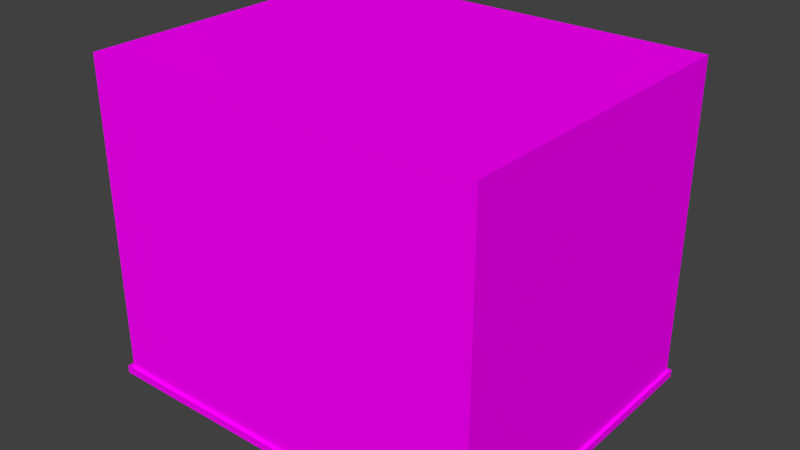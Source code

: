 # Source: sauna.blend  (saved by Blender 2.68.0; exported with 4.5.12 LTS)
import bpy
from mathutils import Matrix  # noqa: F401  (used for matrix-valued properties, if any)

bpy.ops.wm.read_factory_settings(use_empty=True)
scene = bpy.context.scene
scene.name = 'Scene'

# ---- collections
col_collection_1 = bpy.data.collections.new('Collection 1'); scene.collection.children.link(col_collection_1)

# ---- images (referenced by path relative to the original .blend; pixels are not part of the script)
import os
ASSET_DIR = os.environ.get("B2B_ASSET_DIR", "")  # directory of the original .blend (textures are referenced by path, not embedded)
HERE = os.path.dirname(os.path.abspath(__file__))  # packed textures are extracted next to this script under _unpacked/

def load_image(name, relpath, width, height, colorspace="sRGB"):
    """Load a texture the original file referenced (path relative to the .blend, or extracted next to this script)."""
    p = next((c for c in (os.path.join(HERE, relpath), os.path.join(ASSET_DIR, relpath)) if relpath and os.path.exists(c)), "")
    if p:
        img = bpy.data.images.load(p, check_existing=True)
        img.name = name
    else:  # same state as the original file: an image datablock whose file is absent (Cycles renders it pink)
        img = bpy.data.images.new(name, width, height)
        img.source = "FILE"
        img.filepath = "//" + (relpath or name)
    img.colorspace_settings.name = colorspace
    return img
img_wallwooden_jpg = load_image('WallWooden.jpg', 'textures/WallWooden.jpg', 1024, 1024, 'sRGB')
img_floorconcrete_jpg = load_image('FloorConcrete.jpg', 'textures/FloorConcrete.jpg', 1024, 1024, 'sRGB')

# ---- materials (node trees are filled in below, after node groups)
mat_wallwooden = bpy.data.materials.new('WallWooden')
mat_wallwooden.alpha_threshold = 0.0
mat_wallwooden.roughness = 0.5
mat_wallwooden.line_color = (0.0, 0.0, 0.0, 1.0)
mat_floorconcrete = bpy.data.materials.new('FloorConcrete')
mat_floorconcrete.alpha_threshold = 0.0
mat_floorconcrete.roughness = 0.5
mat_floorconcrete.line_color = (0.0, 0.0, 0.0, 1.0)

# ---- material node trees
mat_wallwooden.use_nodes = True; mat_wallwooden.node_tree.nodes.clear()
_N = mat_wallwooden.node_tree.nodes; _L = mat_wallwooden.node_tree.links
n0 = _N.new('ShaderNodeOutputMaterial'); n0.name = 'Material Output'; n0.location = (300, 300)
n1 = _N.new('ShaderNodeBsdfDiffuse'); n1.name = 'Diffuse BSDF'; n1.location = (10, 300)
n2 = _N.new('ShaderNodeTexImage'); n2.name = 'Image Texture'; n2.location = (-180, 300)
n2.width = 140
n2.image = img_wallwooden_jpg
_L.new(n1.outputs[0], n0.inputs[0])
_L.new(n2.outputs[0], n1.inputs[0])
n0.is_active_output = True
mat_floorconcrete.use_nodes = True; mat_floorconcrete.node_tree.nodes.clear()
_N = mat_floorconcrete.node_tree.nodes; _L = mat_floorconcrete.node_tree.links
n0 = _N.new('ShaderNodeOutputMaterial'); n0.name = 'Material Output'; n0.location = (300, 300)
n1 = _N.new('ShaderNodeBsdfDiffuse'); n1.name = 'Diffuse BSDF'; n1.location = (10, 300)
n2 = _N.new('ShaderNodeTexImage'); n2.name = 'Image Texture'; n2.location = (-180, 300)
n2.width = 140
n2.image = img_floorconcrete_jpg
_L.new(n1.outputs[0], n0.inputs[0])
_L.new(n2.outputs[0], n1.inputs[0])
n0.is_active_output = True

# ---- world
world_world = bpy.data.worlds.new('World'); scene.world = world_world
world_world.color = (0.05088, 0.05088, 0.05088)
world_world.use_sun_shadow = False
world_world.sun_shadow_jitter_overblur = 0.0
world_world.cycles.sampling_method = 'MANUAL'
world_world.cycles.sample_map_resolution = 256

# ---- meshes
me_cube_001 = bpy.data.meshes.new('Cube.001')
me_cube_001.from_pydata([(5.898, 8.459, 3.97), (5.898, 8.459, -7.669), (-0.1526, 8.459, -7.669), (-0.1526, 8.459, 3.97), (5.898, 8.459, 0.2972), (-0.1526, 8.459, 0.2972), (5.898, 8.459, -0.01828), (-0.1526, 8.459, -0.01828), (5.898, 8.459, -0.988), (-0.1526, 8.459, -0.988), (5.898, 8.459, -1.327), (-0.1526, 8.459, -1.327), (5.248, 8.459, -7.669), (5.248, 8.459, 3.97), (5.248, 7.82, -0.452), (5.248, 7.82, -0.7675), (5.248, 7.82, -1.737), (5.248, 7.82, -2.077), (4.481, 8.459, 3.97), (4.481, 7.82, -0.452), (4.481, 7.82, -0.7675), (4.481, 7.82, -1.737), (4.481, 7.82, -2.077), (4.481, 8.459, -7.669), (4.865, 8.459, 3.97), (4.865, 7.82, -0.452), (4.865, 7.82, -0.7675), (4.865, 7.82, -1.737), (4.865, 7.82, -2.077), (4.865, 8.459, -7.669), (5.248, 7.553, -0.452), (5.248, 7.553, -0.7675), (5.248, 7.553, -1.737), (5.248, 7.553, -2.077), (4.481, 7.553, -0.452), (4.481, 7.553, -0.7675), (4.481, 7.553, -1.737), (4.481, 7.553, -2.077), (4.865, 7.553, -0.452), (4.865, 7.553, -0.7675), (4.865, 7.553, -1.737), (4.865, 7.553, -2.077), (4.481, 7.233, -0.452), (4.481, 7.233, -0.7675), (4.481, 7.233, -1.737), (4.481, 7.233, -2.077), (4.865, 7.233, -0.452), (4.865, 7.233, -0.7675), (4.865, 7.233, -1.737), (4.865, 7.233, -2.077), (4.481, 7.553, -0.1648), (4.865, 7.553, -0.1648), (4.481, 7.233, -0.1648), (4.865, 7.233, -0.1648), (4.481, 7.553, -2.336), (4.865, 7.553, -2.336), (4.481, 7.233, -2.336), (4.865, 7.233, -2.336), (0.01485, 8.459, 3.97), (0.01485, 7.82, -0.452), (0.01485, 7.82, -0.7675), (0.01485, 7.82, -1.737), (0.01485, 7.82, -2.077), (0.01485, 8.459, -7.669), (5.898, 8.459, 3.841), (-0.1526, 8.459, 3.841), (5.248, 7.82, 3.815), (4.481, 7.82, 3.815), (4.865, 7.82, 3.815), (0.01485, 7.82, 3.815), (5.755, 8.459, -7.669), (5.755, 8.459, 3.97), (5.755, 7.82, -0.452), (5.755, 7.82, -0.7675), (5.755, 7.82, -1.737), (5.755, 7.82, -2.077), (5.755, 7.82, 3.815), (5.898, 8.459, -7.482), (-0.1526, 8.459, -7.482), (5.248, 7.82, -7.504), (4.481, 7.82, -7.504), (4.865, 7.82, -7.504), (0.01485, 7.82, -7.504), (5.755, 7.82, -7.504), (0.01485, 7.82, -0.452), (0.01485, 7.82, -0.7675), (0.01485, 7.82, -1.737), (0.01485, 7.82, -2.077), (5.248, 7.82, 3.815), (4.481, 7.82, 3.815), (4.865, 7.82, 3.815), (0.01485, 7.82, 3.815), (5.755, 7.82, -0.452), (5.755, 7.82, -0.7675), (5.755, 7.82, -1.737), (5.755, 7.82, -2.077), (5.755, 7.82, 3.815), (5.248, 7.82, -7.504), (4.481, 7.82, -7.504), (4.865, 7.82, -7.504), (0.01485, 7.82, -7.504), (5.755, 7.82, -7.504), (5.898, 7.912, 3.97), (5.898, 7.912, -7.669), (-0.1526, 7.912, -7.669), (-0.1526, 7.912, 3.97), (5.898, 7.912, -0.452), (-0.1526, 7.912, -0.452), (5.898, 7.912, -0.7675), (-0.1526, 7.912, -0.7675), (5.898, 7.912, -1.737), (-0.1526, 7.912, -1.737), (5.898, 7.912, -2.077), (-0.1526, 7.912, -2.077), (5.248, 7.912, -7.669), (5.248, 7.912, 3.97), (4.481, 7.912, 3.97), (4.481, 7.912, -7.669), (4.865, 7.912, 3.97), (4.865, 7.912, -7.669), (0.01485, 7.912, 3.97), (0.01485, 7.912, -0.452), (0.01485, 7.912, -0.7675), (0.01485, 7.912, -1.737), (0.01485, 7.912, -2.077), (0.01485, 7.912, -7.669), (5.898, 7.912, 3.815), (-0.1526, 7.912, 3.815), (5.248, 7.912, 3.815), (4.481, 7.912, 3.815), (4.865, 7.912, 3.815), (0.01485, 7.912, 3.815), (5.755, 7.912, -7.669), (5.755, 7.912, 3.97), (5.755, 7.912, -0.452), (5.755, 7.912, -0.7675), (5.755, 7.912, -1.737), (5.755, 7.912, -2.077), (5.755, 7.912, 3.815), (5.898, 7.912, -7.504), (-0.1526, 7.912, -7.504), (5.248, 7.912, -7.504), (4.481, 7.912, -7.504), (4.865, 7.912, -7.504), (0.01485, 7.912, -7.504), (5.755, 7.912, -7.504)], [], [(81, 79, 97, 99), (95, 137, 136, 94), (113, 140, 144, 124), (137, 145, 139, 112), (62, 82, 100, 87), (115, 128, 138, 133), (141, 114, 132, 145), (105, 127, 131, 120), (116, 129, 130, 118), (60, 61, 86, 85), (120, 131, 129, 116), (118, 130, 128, 115), (66, 68, 90, 88), (68, 25, 14, 66), (133, 138, 126, 102), (111, 113, 124, 123), (21, 36, 40, 27), (26, 27, 16, 15), (20, 35, 34, 19), (109, 111, 123, 122), (69, 59, 19, 67), (107, 109, 122, 121), (59, 60, 20, 19), (60, 61, 21, 20), (61, 62, 22, 21), (75, 74, 94, 95), (67, 19, 25, 68), (127, 107, 121, 131), (26, 39, 35, 20), (20, 21, 27, 26), (16, 32, 33, 17), (140, 104, 125, 144), (38, 39, 31, 30), (40, 41, 33, 32), (45, 56, 57, 49), (42, 52, 50, 34), (28, 41, 37, 22), (22, 37, 36, 21), (25, 38, 30, 14), (15, 31, 39, 26), (14, 30, 31, 15), (27, 40, 32, 16), (19, 34, 38, 25), (17, 33, 41, 28), (42, 43, 47, 46), (44, 45, 49, 48), (37, 45, 44, 36), (40, 48, 49, 41), (35, 43, 42, 34), (38, 46, 47, 39), (36, 44, 43, 35), (47, 43, 44, 48), (39, 47, 48, 40), (40, 39, 35, 36), (50, 52, 53, 51), (46, 53, 52, 42), (34, 50, 51, 38), (38, 51, 53, 46), (55, 57, 56, 54), (41, 37, 54, 55), (37, 54, 56, 45), (49, 57, 55, 41), (142, 117, 119, 143), (144, 125, 117, 142), (143, 119, 114, 141), (136, 137, 112, 110), (73, 72, 92, 93), (82, 80, 98, 100), (66, 14, 72, 76), (135, 136, 110, 108), (14, 15, 73, 72), (15, 16, 74, 73), (16, 17, 75, 74), (134, 135, 108, 106), (83, 75, 95, 101), (61, 62, 87, 86), (138, 134, 106, 126), (145, 132, 103, 139), (28, 81, 79, 17), (62, 82, 80, 22), (22, 80, 81, 28), (17, 79, 83, 75), (89, 129, 131, 91), (100, 144, 142, 98), (85, 122, 123, 86), (93, 135, 134, 92), (97, 141, 145, 101), (96, 138, 128, 88), (91, 131, 121, 84), (90, 130, 129, 89), (98, 142, 143, 99), (76, 66, 88, 96), (68, 67, 89, 90), (69, 59, 84, 91), (80, 81, 99, 98), (74, 73, 93, 94), (59, 60, 85, 84), (72, 76, 96, 92), (79, 83, 101, 97), (67, 69, 91, 89), (101, 145, 137, 95), (92, 134, 138, 96), (84, 121, 122, 85), (99, 143, 141, 97), (88, 128, 130, 90), (94, 136, 135, 93), (86, 123, 124, 87), (87, 124, 144, 100), (64, 0, 102, 126), (6, 4, 106, 108), (10, 8, 110, 112), (139, 103, 1, 77), (70, 1, 103, 132), (29, 12, 114, 119), (119, 117, 23, 29), (125, 104, 2, 63), (78, 2, 104, 140), (113, 111, 9, 11), (109, 107, 5, 7), (127, 105, 3, 65), (58, 3, 105, 120), (133, 102, 0, 71), (126, 106, 4, 64), (8, 6, 108, 110), (77, 10, 112, 139), (132, 114, 12, 70), (63, 23, 117, 125), (140, 113, 11, 78), (111, 109, 7, 9), (65, 5, 107, 127), (120, 116, 18, 58), (24, 18, 116, 118), (118, 115, 13, 24), (71, 13, 115, 133)])
_uv = me_cube_001.uv_layers.new(name='UVMap')
_uv.uv.foreach_set('vector', [0.3991, 0.06831, 0.3812, 0.06748, 0.3805, 0.06703, 0.3987, 0.06764, 0.3787, 0.4884, 0.3746, 0.4862, 0.3739, 0.5103, 0.3787, 0.5112, 0.6689, 0.4716, 0.6524, 0.05737, 0.6472, 0.05942, 0.6605, 0.4729, 0.3746, 0.4862, 0.3584, 0.06156, 0.3542, 0.05888, 0.3676, 0.4839, 0.6562, 0.4746, 0.6461, 0.06113, 0.6455, 0.06213, 0.656, 0.4738, 0.3855, 0.9352, 0.3875, 0.9232, 0.3651, 0.914, 0.3634, 0.9217, 0.3798, 0.06043, 0.3788, 0.04873, 0.358, 0.05307, 0.3584, 0.06156, 0.6613, 0.9248, 0.6617, 0.9204, 0.6565, 0.9188, 0.658, 0.926, 0.4274, 0.9435, 0.4275, 0.9288, 0.4069, 0.9274, 0.4059, 0.9413, 0.6568, 0.5704, 0.656, 0.4985, 0.6564, 0.4984, 0.6572, 0.5705, 0.658, 0.926, 0.6565, 0.9188, 0.4275, 0.9288, 0.4274, 0.9435, 0.4059, 0.9413, 0.4069, 0.9274, 0.3875, 0.9232, 0.3855, 0.9352, 0.3892, 0.9153, 0.4077, 0.9174, 0.4074, 0.9189, 0.3886, 0.9161, 0.4077, 0.9174, 0.4156, 0.5846, 0.4023, 0.5833, 0.3892, 0.9153, 0.3634, 0.9217, 0.3651, 0.914, 0.3601, 0.9144, 0.3604, 0.9197, 0.67, 0.4973, 0.6689, 0.4716, 0.6605, 0.4729, 0.6613, 0.498, 0.427, 0.5118, 0.4208, 0.5154, 0.416, 0.5157, 0.415, 0.518, 0.4154, 0.5593, 0.415, 0.518, 0.4017, 0.5135, 0.4022, 0.5643, 0.4275, 0.5653, 0.4212, 0.5615, 0.4217, 0.5714, 0.4282, 0.5838, 0.671, 0.5708, 0.67, 0.4973, 0.6613, 0.498, 0.6622, 0.5706, 0.6552, 0.9171, 0.6576, 0.5926, 0.4282, 0.5838, 0.4267, 0.9169, 0.6711, 0.5949, 0.671, 0.5708, 0.6622, 0.5706, 0.6624, 0.5942, 0.6576, 0.5926, 0.6568, 0.5704, 0.4275, 0.5653, 0.4282, 0.5838, 0.6568, 0.5704, 0.656, 0.4985, 0.427, 0.5118, 0.4275, 0.5653, 0.656, 0.4985, 0.6562, 0.4746, 0.4273, 0.492, 0.427, 0.5118, 0.3782, 0.4908, 0.3795, 0.512, 0.3787, 0.5112, 0.3787, 0.4884, 0.4267, 0.9169, 0.4282, 0.5838, 0.4156, 0.5846, 0.4077, 0.9174, 0.6617, 0.9204, 0.6711, 0.5949, 0.6624, 0.5942, 0.6565, 0.9188, 0.4154, 0.5593, 0.4165, 0.5613, 0.4212, 0.5615, 0.4275, 0.5653, 0.4275, 0.5653, 0.427, 0.5118, 0.415, 0.518, 0.4154, 0.5593, 0.4017, 0.5135, 0.4069, 0.5104, 0.4069, 0.5012, 0.4016, 0.4931, 0.6524, 0.05737, 0.6516, 0.05269, 0.6484, 0.05175, 0.6472, 0.05942, 0.4163, 0.5719, 0.4165, 0.5613, 0.4075, 0.5671, 0.4075, 0.5752, 0.416, 0.5157, 0.4157, 0.5043, 0.4069, 0.5012, 0.4069, 0.5104, 0.4194, 0.5102, 0.4191, 0.5085, 0.4178, 0.5084, 0.4175, 0.5102, 0.4199, 0.5659, 0.4195, 0.5678, 0.42, 0.5698, 0.4217, 0.5714, 0.4147, 0.4917, 0.4157, 0.5043, 0.4212, 0.5045, 0.4273, 0.492, 0.4273, 0.492, 0.4212, 0.5045, 0.4208, 0.5154, 0.427, 0.5118, 0.4156, 0.5846, 0.4163, 0.5719, 0.4075, 0.5752, 0.4023, 0.5833, 0.4022, 0.5643, 0.4075, 0.5671, 0.4165, 0.5613, 0.4154, 0.5593, 0.4023, 0.5833, 0.4075, 0.5752, 0.4075, 0.5671, 0.4022, 0.5643, 0.415, 0.518, 0.416, 0.5157, 0.4069, 0.5104, 0.4017, 0.5135, 0.4282, 0.5838, 0.4217, 0.5714, 0.4163, 0.5719, 0.4156, 0.5846, 0.4016, 0.4931, 0.4069, 0.5012, 0.4157, 0.5043, 0.4147, 0.4917, 0.4199, 0.5659, 0.42, 0.5592, 0.4177, 0.5592, 0.418, 0.5661, 0.4197, 0.5176, 0.4194, 0.5102, 0.4175, 0.5102, 0.4173, 0.5177, 0.4212, 0.5045, 0.4194, 0.5102, 0.4197, 0.5176, 0.4208, 0.5154, 0.416, 0.5157, 0.4173, 0.5177, 0.4175, 0.5102, 0.4157, 0.5043, 0.4212, 0.5615, 0.42, 0.5592, 0.4199, 0.5659, 0.4217, 0.5714, 0.4163, 0.5719, 0.418, 0.5661, 0.4177, 0.5592, 0.4165, 0.5613, 0.4208, 0.5154, 0.4197, 0.5176, 0.42, 0.5592, 0.4212, 0.5615, 0.4177, 0.5592, 0.42, 0.5592, 0.4197, 0.5176, 0.4173, 0.5177, 0.4165, 0.5613, 0.4177, 0.5592, 0.4173, 0.5177, 0.416, 0.5157, 0.416, 0.5157, 0.4165, 0.5613, 0.4212, 0.5615, 0.4208, 0.5154, 0.42, 0.5698, 0.4195, 0.5678, 0.4184, 0.5679, 0.418, 0.57, 0.418, 0.5661, 0.4184, 0.5679, 0.4195, 0.5678, 0.4199, 0.5659, 0.4217, 0.5714, 0.42, 0.5698, 0.418, 0.57, 0.4163, 0.5719, 0.4163, 0.5719, 0.418, 0.57, 0.4184, 0.5679, 0.418, 0.5661, 0.4173, 0.506, 0.4178, 0.5084, 0.4191, 0.5085, 0.4196, 0.5061, 0.4157, 0.5043, 0.4212, 0.5045, 0.4196, 0.5061, 0.4173, 0.506, 0.4212, 0.5045, 0.4196, 0.5061, 0.4191, 0.5085, 0.4194, 0.5102, 0.4175, 0.5102, 0.4178, 0.5084, 0.4173, 0.506, 0.4157, 0.5043, 0.4179, 0.06053, 0.4177, 0.0467, 0.3977, 0.04734, 0.3983, 0.06025, 0.6472, 0.05942, 0.6484, 0.05175, 0.4177, 0.0467, 0.4179, 0.06053, 0.3983, 0.06025, 0.3977, 0.04734, 0.3788, 0.04873, 0.3798, 0.06043, 0.3739, 0.5103, 0.3746, 0.4862, 0.3676, 0.4839, 0.367, 0.5095, 0.3801, 0.5666, 0.379, 0.5856, 0.3794, 0.5875, 0.3791, 0.5678, 0.6461, 0.06113, 0.4176, 0.07008, 0.4178, 0.06877, 0.6455, 0.06213, 0.3892, 0.9153, 0.4023, 0.5833, 0.379, 0.5856, 0.3655, 0.9118, 0.3745, 0.5691, 0.3739, 0.5103, 0.367, 0.5095, 0.3678, 0.5708, 0.4023, 0.5833, 0.4022, 0.5643, 0.3801, 0.5666, 0.379, 0.5856, 0.4022, 0.5643, 0.4017, 0.5135, 0.3795, 0.512, 0.3801, 0.5666, 0.4017, 0.5135, 0.4016, 0.4931, 0.3782, 0.4908, 0.3795, 0.512, 0.3753, 0.5892, 0.3745, 0.5691, 0.3678, 0.5708, 0.3686, 0.5907, 0.3579, 0.06753, 0.3782, 0.4908, 0.3787, 0.4884, 0.3593, 0.06594, 0.656, 0.4985, 0.6562, 0.4746, 0.656, 0.4738, 0.6564, 0.4984, 0.3651, 0.914, 0.3753, 0.5892, 0.3686, 0.5907, 0.3601, 0.9144, 0.3584, 0.06156, 0.358, 0.05307, 0.3549, 0.05116, 0.3542, 0.05888, 0.4147, 0.4917, 0.3991, 0.06831, 0.3812, 0.06748, 0.4016, 0.4931, 0.6562, 0.4746, 0.6461, 0.06113, 0.4176, 0.07008, 0.4273, 0.492, 0.4273, 0.492, 0.4176, 0.07008, 0.3991, 0.06831, 0.4147, 0.4917, 0.4016, 0.4931, 0.3812, 0.06748, 0.3579, 0.06753, 0.3782, 0.4908, 0.4272, 0.9193, 0.4275, 0.9288, 0.6565, 0.9188, 0.6546, 0.9162, 0.6455, 0.06213, 0.6472, 0.05942, 0.4179, 0.06053, 0.4178, 0.06877, 0.6572, 0.5705, 0.6622, 0.5706, 0.6613, 0.498, 0.6564, 0.4984, 0.3791, 0.5678, 0.3745, 0.5691, 0.3753, 0.5892, 0.3794, 0.5875, 0.3805, 0.06703, 0.3798, 0.06043, 0.3584, 0.06156, 0.3593, 0.06594, 0.3667, 0.9115, 0.3651, 0.914, 0.3875, 0.9232, 0.3886, 0.9161, 0.6546, 0.9162, 0.6565, 0.9188, 0.6624, 0.5942, 0.6576, 0.5934, 0.4074, 0.9189, 0.4069, 0.9274, 0.4275, 0.9288, 0.4272, 0.9193, 0.4178, 0.06877, 0.4179, 0.06053, 0.3983, 0.06025, 0.3987, 0.06764, 0.3655, 0.9118, 0.3892, 0.9153, 0.3886, 0.9161, 0.3667, 0.9115, 0.4077, 0.9174, 0.4267, 0.9169, 0.4272, 0.9193, 0.4074, 0.9189, 0.6552, 0.9171, 0.6576, 0.5926, 0.6576, 0.5934, 0.6546, 0.9162, 0.4176, 0.07008, 0.3991, 0.06831, 0.3987, 0.06764, 0.4178, 0.06877, 0.3795, 0.512, 0.3801, 0.5666, 0.3791, 0.5678, 0.3787, 0.5112, 0.6576, 0.5926, 0.6568, 0.5704, 0.6572, 0.5705, 0.6576, 0.5934, 0.379, 0.5856, 0.3655, 0.9118, 0.3667, 0.9115, 0.3794, 0.5875, 0.3812, 0.06748, 0.3579, 0.06753, 0.3593, 0.06594, 0.3805, 0.06703, 0.4267, 0.9169, 0.6552, 0.9171, 0.6546, 0.9162, 0.4272, 0.9193, 0.3593, 0.06594, 0.3584, 0.06156, 0.3746, 0.4862, 0.3787, 0.4884, 0.3794, 0.5875, 0.3753, 0.5892, 0.3651, 0.914, 0.3667, 0.9115, 0.6576, 0.5934, 0.6624, 0.5942, 0.6622, 0.5706, 0.6572, 0.5705, 0.3987, 0.06764, 0.3983, 0.06025, 0.3798, 0.06043, 0.3805, 0.06703, 0.3886, 0.9161, 0.3875, 0.9232, 0.4069, 0.9274, 0.4074, 0.9189, 0.3787, 0.5112, 0.3739, 0.5103, 0.3745, 0.5691, 0.3791, 0.5678, 0.6564, 0.4984, 0.6613, 0.498, 0.6605, 0.4729, 0.656, 0.4738, 0.656, 0.4738, 0.6605, 0.4729, 0.6472, 0.05942, 0.6455, 0.06213, 0.3347, 0.9225, 0.3392, 0.9386, 0.3604, 0.9197, 0.3601, 0.9144, 0.342, 0.6219, 0.3397, 0.6459, 0.3686, 0.5907, 0.3678, 0.5708, 0.3414, 0.5398, 0.3432, 0.558, 0.367, 0.5095, 0.3676, 0.4839, 0.3542, 0.05888, 0.3549, 0.05116, 0.3368, 0.03586, 0.3296, 0.05476, 0.346, 0.02402, 0.3368, 0.03586, 0.3549, 0.05116, 0.358, 0.05307, 0.3948, 0.003942, 0.3724, 0.00931, 0.3788, 0.04873, 0.3977, 0.04734, 0.3977, 0.04734, 0.4177, 0.0467, 0.4173, 0.002776, 0.3948, 0.003942, 0.6484, 0.05175, 0.6516, 0.05269, 0.6671, 0.02866, 0.6551, 0.01615, 0.6762, 0.04746, 0.6671, 0.02866, 0.6516, 0.05269, 0.6524, 0.05737, 0.6689, 0.4716, 0.67, 0.4973, 0.6994, 0.5536, 0.6996, 0.5271, 0.671, 0.5708, 0.6711, 0.5949, 0.6985, 0.6547, 0.6992, 0.6296, 0.6617, 0.9204, 0.6613, 0.9248, 0.6773, 0.9486, 0.685, 0.9331, 0.6657, 0.9616, 0.6773, 0.9486, 0.6613, 0.9248, 0.658, 0.926, 0.3634, 0.9217, 0.3604, 0.9197, 0.3392, 0.9386, 0.3466, 0.9535, 0.3601, 0.9144, 0.3686, 0.5907, 0.3397, 0.6459, 0.3347, 0.9225, 0.3432, 0.558, 0.342, 0.6219, 0.3678, 0.5708, 0.367, 0.5095, 0.3296, 0.05476, 0.3414, 0.5398, 0.3676, 0.4839, 0.3542, 0.05888, 0.358, 0.05307, 0.3788, 0.04873, 0.3724, 0.00931, 0.346, 0.02402, 0.6551, 0.01615, 0.4173, 0.002776, 0.4177, 0.0467, 0.6484, 0.05175, 0.6524, 0.05737, 0.6689, 0.4716, 0.6996, 0.5271, 0.6762, 0.04746, 0.67, 0.4973, 0.671, 0.5708, 0.6992, 0.6296, 0.6994, 0.5536, 0.685, 0.9331, 0.6985, 0.6547, 0.6711, 0.5949, 0.6617, 0.9204, 0.658, 0.926, 0.4274, 0.9435, 0.4274, 0.9913, 0.6657, 0.9616, 0.4007, 0.994, 0.4274, 0.9913, 0.4274, 0.9435, 0.4059, 0.9413, 0.4059, 0.9413, 0.3855, 0.9352, 0.3739, 0.9796, 0.4007, 0.994, 0.3466, 0.9535, 0.3739, 0.9796, 0.3855, 0.9352, 0.3634, 0.9217])
me_cube_001.materials.append(mat_wallwooden)
me_cube_001.use_remesh_preserve_volume = False
me_cube_001.use_remesh_preserve_attributes = False
me_cube_001.use_mirror_vertex_groups = False
me_cube_001.update()
me_cube = bpy.data.meshes.new('Cube')
me_cube.from_pydata([(-10.97, -8.164, 8.164), (-10.97, 8.164, 8.164), (9.168, 8.164, 8.164), (9.168, -8.164, 8.164), (-10.97, -8.164, -8.164), (-10.97, 8.164, -8.164), (9.168, 8.164, -8.164), (9.168, -8.164, -8.164), (6.45, -8.164, 8.164), (6.45, 8.164, 8.164), (6.45, -8.164, -8.164), (6.451, 8.164, -8.164), (-0.7054, -8.164, 8.164), (-0.7054, 8.164, 8.164), (-0.7054, -8.164, -8.164), (-0.7054, 8.164, -8.164), (-10.97, -8.164, 4.804), (-10.97, 8.164, 4.804), (9.168, 8.164, 4.804), (9.168, -8.164, 4.804), (6.45, 8.164, 4.804), (6.45, -8.164, 4.804), (-0.7054, 8.164, 4.804), (-0.7054, -8.164, 4.804), (5.921, 8.164, 4.014), (5.921, 8.164, -7.713), (-0.1757, 8.164, -7.713), (-0.1757, 8.164, 4.014), (6.451, 7.792, -8.164), (-0.7054, 7.792, -8.164), (6.45, 7.792, 4.804), (-0.7054, 7.792, 4.804), (5.921, 7.792, 4.014), (5.921, 7.792, -7.713), (-0.1757, 7.792, -7.713), (-0.1757, 7.792, 4.014), (-10.97, -8.164, -7.775), (-10.97, 8.164, -7.775), (9.168, 8.164, -7.775), (9.168, -8.164, -7.775), (6.451, 8.164, -7.775), (-0.7054, 8.164, -7.775), (6.45, -8.164, -7.775), (-0.7054, -8.164, -7.775), (5.921, 8.164, -7.361), (-0.1757, 8.164, -7.361), (6.451, 7.792, -7.775), (-0.7054, 7.792, -7.775), (5.921, 7.792, -7.361), (-0.1757, 7.792, -7.361), (-11.21, -8.328, -8.168), (-11.21, 8.328, -8.168), (9.332, 8.328, -8.168), (9.332, -8.328, -8.168), (6.56, -8.328, -8.168), (6.451, 8.328, -8.168), (-0.7393, -8.328, -8.168), (-0.7054, 8.328, -8.168), (-11.21, -8.328, -7.771), (-11.21, 8.328, -7.771), (9.332, 8.328, -7.771), (9.332, -8.328, -7.771), (6.451, 8.328, -7.771), (-0.7054, 8.328, -7.771), (6.56, -8.328, -7.771), (-0.7393, -8.328, -7.771)], [], [(8, 9, 2, 3), (29, 15, 5), (37, 36, 58, 59), (14, 4, 50, 56), (36, 43, 65, 58), (21, 8, 3, 19), (12, 13, 9, 8), (28, 10, 7, 6), (23, 12, 8, 21), (0, 1, 13, 12), (11, 28, 6), (15, 41, 63, 57), (16, 0, 12, 23), (0, 16, 17, 1), (9, 20, 18, 2), (2, 18, 19, 3), (42, 21, 19, 39), (13, 22, 20, 9), (43, 23, 21, 42), (1, 17, 22, 13), (36, 16, 23, 43), (44, 48, 32, 24), (26, 34, 33, 25), (45, 49, 34, 26), (24, 32, 35, 27), (48, 46, 30, 32), (34, 29, 28, 33), (49, 47, 29, 34), (32, 30, 31, 35), (22, 31, 30, 20), (41, 47, 31, 22), (40, 46, 28, 11), (16, 36, 37, 17), (20, 40, 38, 18), (18, 38, 39, 19), (17, 37, 41, 22), (43, 42, 64, 65), (42, 39, 61, 64), (40, 11, 55, 62), (25, 33, 48, 44), (27, 35, 49, 45), (33, 28, 46, 48), (35, 31, 47, 49), (15, 29, 47, 41), (20, 30, 46, 40), (58, 50, 51, 59), (62, 55, 52, 60), (60, 52, 53, 61), (59, 51, 57, 63), (54, 64, 61, 53), (56, 65, 64, 54), (50, 58, 65, 56), (4, 5, 51, 50), (5, 15, 57, 51), (38, 40, 62, 60), (7, 10, 54, 53), (10, 14, 56, 54), (39, 38, 60, 61), (11, 6, 52, 55), (41, 37, 59, 63), (6, 7, 53, 52), (4, 14, 29, 5), (29, 14, 10, 28)])
me_cube.polygons.foreach_set('material_index', [0, 1, 0, 1, 0, 0, 0, 1, 0, 0, 1, 0, 0, 0, 0, 0, 0, 0, 0, 0, 0, 0, 0, 0, 0, 0, 0, 0, 0, 0, 0, 0, 0, 0, 0, 0, 0, 0, 0, 0, 0, 0, 0, 0, 0, 1, 1, 1, 1, 1, 1, 1, 1, 1, 0, 1, 1, 0, 1, 0, 1, 1, 1])
_uv = me_cube.uv_layers.new(name='UVMap')
_uv.uv.foreach_set('vector', [0.8556, 0.9077, 0.8568, 0.1088, 0.9897, 0.109, 0.9886, 0.9079, 0.5114, 0.9552, 0.511, 0.9733, 0.02177, 0.9704, 0.5582, 0.01039, 0.04106, 0.01056, 0.03336, 0.001562, 0.5639, 0.002643, 0.514, 0.1937, 0.02401, 0.1921, 0.01234, 0.1844, 0.5122, 0.1857, 0.04106, 0.01056, 0.03569, 0.4759, 0.02854, 0.475, 0.03336, 0.001562, 0.8616, 0.2644, 0.8616, 0.09997, 0.9945, 0.09997, 0.9945, 0.2644, 0.5055, 0.9072, 0.5066, 0.1083, 0.8568, 0.1088, 0.8556, 0.9077, 0.8535, 0.9565, 0.8558, 0.1955, 0.9837, 0.1976, 0.9827, 0.973, 0.5115, 0.2644, 0.5115, 0.09997, 0.8616, 0.09997, 0.8616, 0.2644, 0.003073, 0.9065, 0.004231, 0.1075, 0.5066, 0.1083, 0.5055, 0.9072, 0.8549, 0.9755, 0.8535, 0.9565, 0.9827, 0.973, 0.01306, 0.001485, 0.01452, 0.03224, 0.001582, 0.03317, 8.571e-05, 0.001794, 0.009227, 0.2644, 0.009227, 0.09997, 0.5115, 0.09997, 0.5115, 0.2644, 0.9877, 0.02161, 0.9877, 0.2232, 0.008341, 0.2232, 0.008341, 0.02161, 0.8651, 0.9963, 0.8651, 0.829, 1.0, 0.829, 1.0, 0.9963, 0.9943, 0.01736, 0.9943, 0.2221, -0.0003813, 0.2221, -0.0003813, 0.01736, 0.8616, 0.8797, 0.8616, 0.2644, 0.9945, 0.2644, 0.9945, 0.8797, 0.5089, 0.9963, 0.5089, 0.829, 0.8651, 0.829, 0.8651, 0.9963, 0.5115, 0.8797, 0.5115, 0.2644, 0.8616, 0.2644, 0.8616, 0.8797, -0.002195, 0.9963, -0.002195, 0.829, 0.5089, 0.829, 0.5089, 0.9963, 0.009226, 0.8797, 0.009227, 0.2644, 0.5115, 0.2644, 0.5115, 0.8797, 0.6255, 0.09807, 0.6621, 0.08732, 0.6634, 0.9159, 0.6401, 0.8871, 0.1214, 0.06872, 0.09781, 0.02431, 0.6527, 0.02667, 0.6184, 0.06752, 0.1148, 0.09045, 0.08668, 0.07869, 0.09781, 0.02431, 0.1214, 0.06872, 0.6401, 0.8871, 0.6634, 0.9159, 0.08189, 0.9167, 0.1035, 0.891, 0.6621, 0.08732, 0.6805, 0.03648, 0.6923, 0.9608, 0.6634, 0.9159, 0.09781, 0.02431, 0.04247, 8.658e-05, 0.6822, 8.571e-05, 0.6527, 0.02667, 0.08668, 0.07869, 0.04318, 0.03074, 0.04247, 8.658e-05, 0.09781, 0.02431, 0.6634, 0.9159, 0.6923, 0.9608, 0.04628, 0.9598, 0.08189, 0.9167, 0.02177, 0.9909, 0.04628, 0.9598, 0.6923, 0.9608, 0.7168, 0.9924, 0.01452, 0.03224, 0.04318, 0.03074, 0.04628, 0.9598, 0.02177, 0.9909, 0.7169, 0.03964, 0.6805, 0.03648, 0.6822, 8.571e-05, 0.7188, 0.001624, 0.9877, 0.2232, 0.9877, 0.9776, 0.00834, 0.9776, 0.008341, 0.2232, 0.8651, 0.829, 0.8651, 0.2029, 1.0, 0.2029, 1.0, 0.829, 0.9943, 0.2221, 0.9943, 0.9884, -0.0003807, 0.9884, -0.0003813, 0.2221, -0.002195, 0.829, -0.002197, 0.2029, 0.5089, 0.2028, 0.5089, 0.829, 0.03569, 0.4759, 0.0347, 0.7837, 0.02808, 0.7889, 0.02854, 0.475, 0.0347, 0.7837, 0.03438, 0.9794, 0.02796, 0.987, 0.02808, 0.7889, 0.7169, 0.03964, 0.7188, 0.001624, 0.7349, 0.002066, 0.7329, 0.04084, 0.6184, 0.06752, 0.6527, 0.02667, 0.6621, 0.08732, 0.6255, 0.09807, 0.1035, 0.891, 0.08189, 0.9167, 0.08668, 0.07869, 0.1148, 0.09045, 0.6527, 0.02667, 0.6822, 8.571e-05, 0.6805, 0.03648, 0.6621, 0.08732, 0.08189, 0.9167, 0.04628, 0.9598, 0.04318, 0.03074, 0.08668, 0.07869, 0.01306, 0.001485, 0.04247, 8.658e-05, 0.04318, 0.03074, 0.01452, 0.03224, 0.7168, 0.9924, 0.6923, 0.9608, 0.6805, 0.03648, 0.7169, 0.03964, 0.0028, 0.175, 0.01234, 0.1844, 0.01049, 0.9778, 0.000851, 0.9871, 0.8583, 1.004, 0.8563, 0.9846, 0.9903, 0.9801, 1.001, 0.9895, 1.001, 0.9895, 0.9903, 0.9801, 0.9908, 0.1908, 1.001, 0.1817, 0.000851, 0.9871, 0.01049, 0.9778, 0.5105, 0.9814, 0.51, 1.001, 0.8618, 0.1872, 0.8629, 0.1679, 1.001, 0.1817, 0.9908, 0.1908, 0.5122, 0.1857, 0.5121, 0.1665, 0.8629, 0.1679, 0.8618, 0.1872, 0.01234, 0.1844, 0.0028, 0.175, 0.5121, 0.1665, 0.5122, 0.1857, 0.02401, 0.1921, 0.02177, 0.9704, 0.01049, 0.9778, 0.01234, 0.1844, 0.02177, 0.9704, 0.511, 0.9733, 0.5105, 0.9814, 0.01049, 0.9778, 0.5645, 0.9928, 0.5601, 0.762, 0.5705, 0.7481, 0.5709, 0.9994, 0.9837, 0.1976, 0.8558, 0.1955, 0.8618, 0.1872, 0.9908, 0.1908, 0.8558, 0.1955, 0.514, 0.1937, 0.5122, 0.1857, 0.8618, 0.1872, 0.03438, 0.9794, 0.5557, 0.9897, 0.5626, 0.9999, 0.02796, 0.987, 0.8549, 0.9755, 0.9827, 0.973, 0.9903, 0.9801, 0.8563, 0.9846, 0.5689, 0.6827, 0.5587, 0.01201, 0.5641, 0.002643, 0.5791, 0.6823, 0.9902, 0.0148, 0.009848, 0.0148, 1.216e-05, 1.226e-05, 1.0, 1.216e-05, 0.02401, 0.1921, 0.514, 0.1937, 0.5114, 0.9552, 0.02177, 0.9704, 0.5114, 0.9552, 0.514, 0.1937, 0.8558, 0.1955, 0.8535, 0.9565])
me_cube.materials.append(mat_wallwooden)
me_cube.materials.append(mat_floorconcrete)
me_cube.use_remesh_preserve_volume = False
me_cube.use_remesh_preserve_attributes = False
me_cube.use_mirror_vertex_groups = False
me_cube.update()

# ---- objects
ob_door = bpy.data.objects.new('Door', me_cube_001)
ob_room = bpy.data.objects.new('Room', me_cube)

# ---- transforms, parenting, visibility, modifiers, constraints
ob_door.location = (0.0, 0.0, 0.0)
ob_door.lock_rotations_4d = False
ob_door.empty_display_type = 'ARROWS'
ob_door.lineart.crease_threshold = 0.0
ob_room.location = (0.0, 0.0, 0.0)
ob_room.lock_rotations_4d = False
ob_room.empty_display_type = 'ARROWS'
ob_room.lineart.crease_threshold = 0.0

# ---- collection membership
col_collection_1.objects.link(ob_door)
col_collection_1.objects.link(ob_room)

# ---- scene / render settings (as saved in the file)
scene.frame_start = 1; scene.frame_end = 250; scene.frame_set(2)
scene.render.engine = 'CYCLES'
scene.render.image_settings.compression = 90
scene.render.resolution_percentage = 50
scene.render.dither_intensity = 0.0
scene.cycles.use_denoising = False
scene.cycles.samples = 10
scene.cycles.sampling_pattern = 'TABULATED_SOBOL'
scene.cycles.light_sampling_threshold = 0.0
scene.cycles.use_adaptive_sampling = False
scene.cycles.use_light_tree = False
scene.cycles.blur_glossy = 0.0
scene.cycles.volume_bounces = 1
scene.cycles.pixel_filter_type = 'GAUSSIAN'
scene.cycles.sample_clamp_indirect = 0.0
scene.view_settings.view_transform = 'Standard'
bpy.context.view_layer.update()

# ---- added for rendering (the .blend has no active camera and no usable light): camera, sun
cam_auto = bpy.data.cameras.new('AutoCamera')
cam_auto.lens = 50.0
cam_auto.sensor_width = 36.0
cam_auto.clip_end = 1000.0
ob_auto_camera = bpy.data.objects.new('AutoCamera', cam_auto)
scene.collection.objects.link(ob_auto_camera)
ob_auto_camera.location = (27.8849, -34.5248, 23.0583)
ob_auto_camera.rotation_euler = (1.09748, -7.21219e-08, 0.694738)
scene.camera = ob_auto_camera
light_auto_sun = bpy.data.lights.new('AutoSun', 'SUN')
light_auto_sun.energy = 3.0
light_auto_sun.angle = 0.0523599
ob_auto_sun = bpy.data.objects.new('AutoSun', light_auto_sun)
scene.collection.objects.link(ob_auto_sun)
ob_auto_sun.rotation_euler = (0.872665, 0.174533, 0.523599)
bpy.context.view_layer.update()
